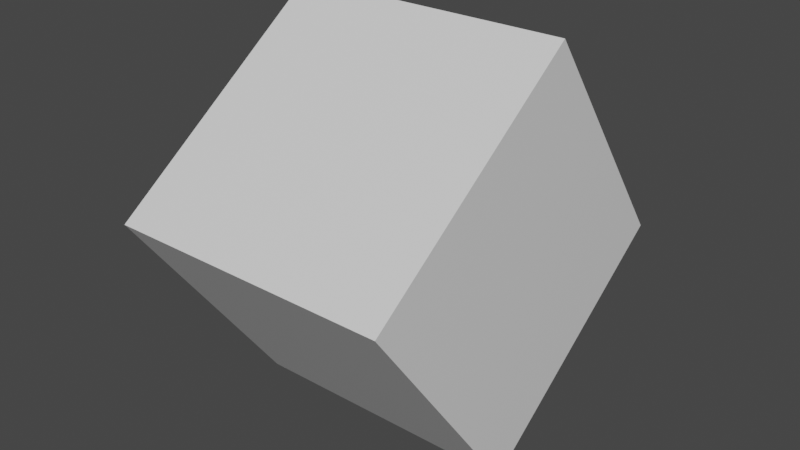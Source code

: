 # Source: cubo.blend  (saved by Blender 2.83.19; exported with 4.5.12 LTS)
import bpy
from mathutils import Matrix  # noqa: F401  (used for matrix-valued properties, if any)

bpy.ops.wm.read_factory_settings(use_empty=True)
scene = bpy.context.scene
scene.name = 'Scene'

# ---- collections
col_collection = bpy.data.collections.new('Collection'); scene.collection.children.link(col_collection)

# ---- materials (node trees are filled in below, after node groups)
mat_material = bpy.data.materials.new('Material')
mat_material.alpha_threshold = 0.0
mat_material.use_transparent_shadow = False
mat_material.line_color = (0.0, 0.0, 0.0, 1.0)

# ---- material node trees
mat_material.use_nodes = True; mat_material.node_tree.nodes.clear()
_N = mat_material.node_tree.nodes; _L = mat_material.node_tree.links
n0 = _N.new('ShaderNodeOutputMaterial'); n0.name = 'Material Output'; n0.location = (300, 300)
n1 = _N.new('ShaderNodeBsdfPrincipled'); n1.name = 'Principled BSDF'; n1.location = (10, 300)
n1.distribution = 'GGX'
n1.subsurface_method = 'BURLEY'
n1.inputs[2].default_value = 0.4
n1.inputs[3].default_value = 1.45
n1.inputs[27].default_value = (0.0, 0.0, 0.0, 1.0)
n1.inputs[28].default_value = 1.0
_L.new(n1.outputs[0], n0.inputs[0])
n0.is_active_output = True

# ---- world
world_world = bpy.data.worlds.new('World'); scene.world = world_world
world_world.use_nodes = True; world_world.node_tree.nodes.clear()
_N = world_world.node_tree.nodes; _L = world_world.node_tree.links
n0 = _N.new('ShaderNodeOutputWorld'); n0.name = 'World Output'; n0.location = (300, 300)
n1 = _N.new('ShaderNodeBackground'); n1.name = 'Background'; n1.location = (10, 300)
n1.inputs[0].default_value = (0.05088, 0.05088, 0.05088, 1.0)
_L.new(n1.outputs[0], n0.inputs[0])
n0.is_active_output = True
world_world.color = (0.05088, 0.05088, 0.05088)
world_world.use_sun_shadow = False
world_world.sun_shadow_jitter_overblur = 0.0

# ---- meshes
me_cube = bpy.data.meshes.new('Cube')
me_cube.from_pydata([(1.0, 1.0, 1.0), (1.0, 1.0, -1.0), (1.0, -1.0, 1.0), (1.0, -1.0, -1.0), (-1.0, 1.0, 1.0), (-1.0, 1.0, -1.0), (-1.0, -1.0, 1.0), (-1.0, -1.0, -1.0)], [], [(0, 4, 6, 2), (3, 2, 6, 7), (7, 6, 4, 5), (5, 1, 3, 7), (1, 0, 2, 3), (5, 4, 0, 1)])
_uv = me_cube.uv_layers.new(name='UVMap')
_uv.uv.foreach_set('vector', [0.0001998, 0.0001998, 0.3331, 0.0001998, 0.3331, 0.3331, 0.0001998, 0.3331, 0.3331, 0.9998, 0.0001998, 0.9998, 0.0001998, 0.6669, 0.3331, 0.6669, 0.6665, 0.0001998, 0.6665, 0.3331, 0.3335, 0.3331, 0.3335, 0.0001998, 0.3335, 0.3335, 0.6665, 0.3335, 0.6665, 0.6665, 0.3335, 0.6665, 0.9998, 0.3331, 0.6669, 0.3331, 0.6669, 0.0001998, 0.9998, 0.0001998, 0.3331, 0.3335, 0.3331, 0.6665, 0.0001998, 0.6665, 0.0001998, 0.3335])
me_cube.materials.append(mat_material)
me_cube.use_remesh_preserve_volume = False
me_cube.use_remesh_preserve_attributes = False
me_cube.use_mirror_vertex_groups = False
me_cube.update()

# ---- objects
ob_cube = bpy.data.objects.new('Cube', me_cube)

# ---- transforms, parenting, visibility, modifiers, constraints
ob_cube.location = (0.0, 2.404, 0.0)
ob_cube.rotation_euler = (0.6268, 0.0, 0.0)
ob_cube.lock_rotations_4d = False
ob_cube.empty_display_type = 'ARROWS'
ob_cube.lineart.crease_threshold = 0.0

# ---- collection membership
col_collection.objects.link(ob_cube)

# ---- scene / render settings (as saved in the file)
scene.frame_start = 1; scene.frame_end = 60; scene.frame_set(13)
scene.render.engine = 'BLENDER_EEVEE_NEXT'
scene.cycles.use_denoising = False
scene.cycles.samples = 128
scene.cycles.sampling_pattern = 'TABULATED_SOBOL'
scene.cycles.use_adaptive_sampling = False
scene.cycles.use_light_tree = False
scene.view_settings.view_transform = 'Filmic'
bpy.context.view_layer.update()

# ---- added for rendering (the .blend has no active camera and no usable light): camera, sun
cam_auto = bpy.data.cameras.new('AutoCamera')
cam_auto.lens = 50.0
cam_auto.sensor_width = 36.0
cam_auto.clip_end = 1000.0
ob_auto_camera = bpy.data.objects.new('AutoCamera', cam_auto)
scene.collection.objects.link(ob_auto_camera)
ob_auto_camera.location = (4.09623, -2.51193, 3.27699)
ob_auto_camera.rotation_euler = (1.09748, -7.21219e-08, 0.694738)
scene.camera = ob_auto_camera
light_auto_sun = bpy.data.lights.new('AutoSun', 'SUN')
light_auto_sun.energy = 3.0
light_auto_sun.angle = 0.0523599
ob_auto_sun = bpy.data.objects.new('AutoSun', light_auto_sun)
scene.collection.objects.link(ob_auto_sun)
ob_auto_sun.rotation_euler = (0.872665, 0.174533, 0.523599)
bpy.context.view_layer.update()
